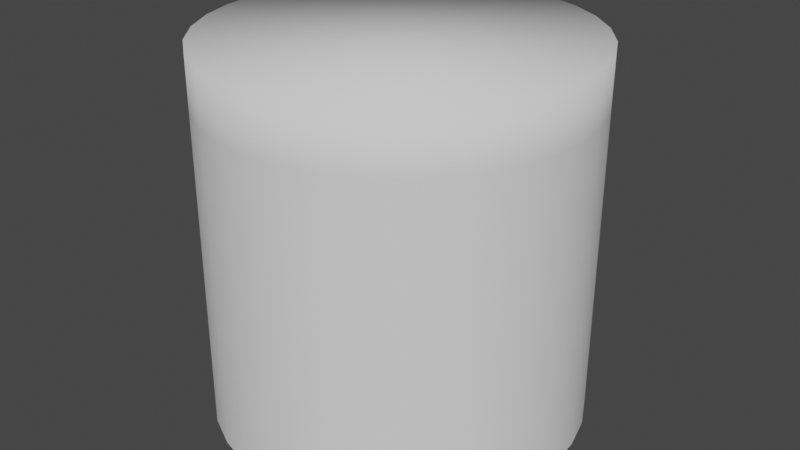 # Source: waterEdge.blend  (saved by Blender 4.0.36; exported with 4.5.12 LTS)
import bpy
from mathutils import Matrix  # noqa: F401  (used for matrix-valued properties, if any)

bpy.ops.wm.read_factory_settings(use_empty=True)
scene = bpy.context.scene
scene.name = 'Scene'

# ---- collections
col_collection = bpy.data.collections.new('Collection'); scene.collection.children.link(col_collection)

# ---- world
world_world = bpy.data.worlds.new('World'); scene.world = world_world
world_world.use_nodes = True; world_world.node_tree.nodes.clear()
_N = world_world.node_tree.nodes; _L = world_world.node_tree.links
n0 = _N.new('ShaderNodeOutputWorld'); n0.name = 'World Output'; n0.location = (300, 300)
n1 = _N.new('ShaderNodeBackground'); n1.name = 'Background'; n1.location = (10, 300)
n1.inputs[0].default_value = (0.05088, 0.05088, 0.05088, 1.0)
_L.new(n1.outputs[0], n0.inputs[0])
n0.is_active_output = True
world_world.color = (0.05088, 0.05088, 0.05088)
world_world.use_sun_shadow = False
world_world.sun_shadow_jitter_overblur = 0.0

# ---- meshes
me_surfcylinder_001 = bpy.data.meshes.new('SurfCylinder.001')
me_surfcylinder_001.from_pydata([(0.0, -1.0, 0.0), (0.0, -1.0, 0.2857), (0.0, -1.0, 0.5714), (0.0, -1.0, 0.8571), (0.0, -1.0, 1.143), (0.0, -1.0, 1.429), (0.0, -1.0, 1.714), (0.0, -1.0, 2.0), (-0.182, -0.9833, 0.0), (-0.182, -0.9833, 0.2857), (-0.182, -0.9833, 0.5714), (-0.182, -0.9833, 0.8571), (-0.182, -0.9833, 1.143), (-0.182, -0.9833, 1.429), (-0.182, -0.9833, 1.714), (-0.182, -0.9833, 2.0), (-0.3681, -0.9298, 0.0), (-0.3681, -0.9298, 0.2857), (-0.3681, -0.9298, 0.5714), (-0.3681, -0.9298, 0.8571), (-0.3681, -0.9298, 1.143), (-0.3681, -0.9298, 1.429), (-0.3681, -0.9298, 1.714), (-0.3681, -0.9298, 2.0), (-0.5472, -0.837, 0.0), (-0.5472, -0.837, 0.2857), (-0.5472, -0.837, 0.5714), (-0.5472, -0.837, 0.8571), (-0.5472, -0.837, 1.143), (-0.5472, -0.837, 1.429), (-0.5472, -0.837, 1.714), (-0.5472, -0.837, 2.0), (-0.7071, -0.7071, 1.192e-07), (-0.7071, -0.7071, 0.2857), (-0.7071, -0.7071, 0.5714), (-0.7071, -0.7071, 0.8571), (-0.7071, -0.7071, 1.143), (-0.7071, -0.7071, 1.429), (-0.7071, -0.7071, 1.714), (-0.7071, -0.7071, 2.0), (-0.837, -0.5472, 0.0), (-0.837, -0.5472, 0.2857), (-0.837, -0.5472, 0.5714), (-0.837, -0.5472, 0.8571), (-0.837, -0.5472, 1.143), (-0.837, -0.5472, 1.429), (-0.837, -0.5472, 1.714), (-0.837, -0.5472, 2.0), (-0.9298, -0.3681, 0.0), (-0.9298, -0.3681, 0.2857), (-0.9298, -0.3681, 0.5714), (-0.9298, -0.3681, 0.8571), (-0.9298, -0.3681, 1.143), (-0.9298, -0.3681, 1.429), (-0.9298, -0.3681, 1.714), (-0.9298, -0.3681, 2.0), (-0.9833, -0.182, 0.0), (-0.9833, -0.182, 0.2857), (-0.9833, -0.182, 0.5714), (-0.9833, -0.182, 0.8571), (-0.9833, -0.182, 1.143), (-0.9833, -0.182, 1.429), (-0.9833, -0.182, 1.714), (-0.9833, -0.182, 2.0), (-1.0, 0.0, 0.0), (-1.0, 0.0, 0.2857), (-1.0, 0.0, 0.5714), (-1.0, 0.0, 0.8571), (-1.0, 0.0, 1.143), (-1.0, 0.0, 1.429), (-1.0, 0.0, 1.714), (-1.0, 0.0, 2.0), (-0.9833, 0.182, 0.0), (-0.9833, 0.182, 0.2857), (-0.9833, 0.182, 0.5714), (-0.9833, 0.182, 0.8571), (-0.9833, 0.182, 1.143), (-0.9833, 0.182, 1.429), (-0.9833, 0.182, 1.714), (-0.9833, 0.182, 2.0), (-0.9298, 0.3681, 0.0), (-0.9298, 0.3681, 0.2857), (-0.9298, 0.3681, 0.5714), (-0.9298, 0.3681, 0.8571), (-0.9298, 0.3681, 1.143), (-0.9298, 0.3681, 1.429), (-0.9298, 0.3681, 1.714), (-0.9298, 0.3681, 2.0), (-0.837, 0.5472, 0.0), (-0.837, 0.5472, 0.2857), (-0.837, 0.5472, 0.5714), (-0.837, 0.5472, 0.8571), (-0.837, 0.5472, 1.143), (-0.837, 0.5472, 1.429), (-0.837, 0.5472, 1.714), (-0.837, 0.5472, 2.0), (-0.7071, 0.7071, 1.192e-07), (-0.7071, 0.7071, 0.2857), (-0.7071, 0.7071, 0.5714), (-0.7071, 0.7071, 0.8571), (-0.7071, 0.7071, 1.143), (-0.7071, 0.7071, 1.429), (-0.7071, 0.7071, 1.714), (-0.7071, 0.7071, 2.0), (-0.5472, 0.837, 0.0), (-0.5472, 0.837, 0.2857), (-0.5472, 0.837, 0.5714), (-0.5472, 0.837, 0.8571), (-0.5472, 0.837, 1.143), (-0.5472, 0.837, 1.429), (-0.5472, 0.837, 1.714), (-0.5472, 0.837, 2.0), (-0.3681, 0.9298, 0.0), (-0.3681, 0.9298, 0.2857), (-0.3681, 0.9298, 0.5714), (-0.3681, 0.9298, 0.8571), (-0.3681, 0.9298, 1.143), (-0.3681, 0.9298, 1.429), (-0.3681, 0.9298, 1.714), (-0.3681, 0.9298, 2.0), (-0.182, 0.9833, 0.0), (-0.182, 0.9833, 0.2857), (-0.182, 0.9833, 0.5714), (-0.182, 0.9833, 0.8571), (-0.182, 0.9833, 1.143), (-0.182, 0.9833, 1.429), (-0.182, 0.9833, 1.714), (-0.182, 0.9833, 2.0), (0.0, 1.0, 0.0), (0.0, 1.0, 0.2857), (0.0, 1.0, 0.5714), (0.0, 1.0, 0.8571), (0.0, 1.0, 1.143), (0.0, 1.0, 1.429), (0.0, 1.0, 1.714), (0.0, 1.0, 2.0), (0.182, 0.9833, 0.0), (0.182, 0.9833, 0.2857), (0.182, 0.9833, 0.5714), (0.182, 0.9833, 0.8571), (0.182, 0.9833, 1.143), (0.182, 0.9833, 1.429), (0.182, 0.9833, 1.714), (0.182, 0.9833, 2.0), (0.3681, 0.9298, 0.0), (0.3681, 0.9298, 0.2857), (0.3681, 0.9298, 0.5714), (0.3681, 0.9298, 0.8571), (0.3681, 0.9298, 1.143), (0.3681, 0.9298, 1.429), (0.3681, 0.9298, 1.714), (0.3681, 0.9298, 2.0), (0.5472, 0.837, 0.0), (0.5472, 0.837, 0.2857), (0.5472, 0.837, 0.5714), (0.5472, 0.837, 0.8571), (0.5472, 0.837, 1.143), (0.5472, 0.837, 1.429), (0.5472, 0.837, 1.714), (0.5472, 0.837, 2.0), (0.7071, 0.7071, 1.192e-07), (0.7071, 0.7071, 0.2857), (0.7071, 0.7071, 0.5714), (0.7071, 0.7071, 0.8571), (0.7071, 0.7071, 1.143), (0.7071, 0.7071, 1.429), (0.7071, 0.7071, 1.714), (0.7071, 0.7071, 2.0), (0.837, 0.5472, 0.0), (0.837, 0.5472, 0.2857), (0.837, 0.5472, 0.5714), (0.837, 0.5472, 0.8571), (0.837, 0.5472, 1.143), (0.837, 0.5472, 1.429), (0.837, 0.5472, 1.714), (0.837, 0.5472, 2.0), (0.9298, 0.3681, 0.0), (0.9298, 0.3681, 0.2857), (0.9298, 0.3681, 0.5714), (0.9298, 0.3681, 0.8571), (0.9298, 0.3681, 1.143), (0.9298, 0.3681, 1.429), (0.9298, 0.3681, 1.714), (0.9298, 0.3681, 2.0), (0.9833, 0.182, 0.0), (0.9833, 0.182, 0.2857), (0.9833, 0.182, 0.5714), (0.9833, 0.182, 0.8571), (0.9833, 0.182, 1.143), (0.9833, 0.182, 1.429), (0.9833, 0.182, 1.714), (0.9833, 0.182, 2.0), (1.0, 0.0, 0.0), (1.0, 0.0, 0.2857), (1.0, 0.0, 0.5714), (1.0, 0.0, 0.8571), (1.0, 0.0, 1.143), (1.0, 0.0, 1.429), (1.0, 0.0, 1.714), (1.0, 0.0, 2.0), (0.9833, -0.182, 0.0), (0.9833, -0.182, 0.2857), (0.9833, -0.182, 0.5714), (0.9833, -0.182, 0.8571), (0.9833, -0.182, 1.143), (0.9833, -0.182, 1.429), (0.9833, -0.182, 1.714), (0.9833, -0.182, 2.0), (0.9298, -0.3681, 0.0), (0.9298, -0.3681, 0.2857), (0.9298, -0.3681, 0.5714), (0.9298, -0.3681, 0.8571), (0.9298, -0.3681, 1.143), (0.9298, -0.3681, 1.429), (0.9298, -0.3681, 1.714), (0.9298, -0.3681, 2.0), (0.837, -0.5472, 0.0), (0.837, -0.5472, 0.2857), (0.837, -0.5472, 0.5714), (0.837, -0.5472, 0.8571), (0.837, -0.5472, 1.143), (0.837, -0.5472, 1.429), (0.837, -0.5472, 1.714), (0.837, -0.5472, 2.0), (0.7071, -0.7071, 1.192e-07), (0.7071, -0.7071, 0.2857), (0.7071, -0.7071, 0.5714), (0.7071, -0.7071, 0.8571), (0.7071, -0.7071, 1.143), (0.7071, -0.7071, 1.429), (0.7071, -0.7071, 1.714), (0.7071, -0.7071, 2.0), (0.5472, -0.837, 0.0), (0.5472, -0.837, 0.2857), (0.5472, -0.837, 0.5714), (0.5472, -0.837, 0.8571), (0.5472, -0.837, 1.143), (0.5472, -0.837, 1.429), (0.5472, -0.837, 1.714), (0.5472, -0.837, 2.0), (0.3681, -0.9298, 0.0), (0.3681, -0.9298, 0.2857), (0.3681, -0.9298, 0.5714), (0.3681, -0.9298, 0.8571), (0.3681, -0.9298, 1.143), (0.3681, -0.9298, 1.429), (0.3681, -0.9298, 1.714), (0.3681, -0.9298, 2.0), (0.182, -0.9833, 0.0), (0.182, -0.9833, 0.2857), (0.182, -0.9833, 0.5714), (0.182, -0.9833, 0.8571), (0.182, -0.9833, 1.143), (0.182, -0.9833, 1.429), (0.182, -0.9833, 1.714), (0.182, -0.9833, 2.0)], [], [(1, 0, 8, 9), (2, 1, 9, 10), (3, 2, 10, 11), (4, 3, 11, 12), (5, 4, 12, 13), (6, 5, 13, 14), (7, 6, 14, 15), (9, 8, 16, 17), (10, 9, 17, 18), (11, 10, 18, 19), (12, 11, 19, 20), (13, 12, 20, 21), (14, 13, 21, 22), (15, 14, 22, 23), (17, 16, 24, 25), (18, 17, 25, 26), (19, 18, 26, 27), (20, 19, 27, 28), (21, 20, 28, 29), (22, 21, 29, 30), (23, 22, 30, 31), (25, 24, 32, 33), (26, 25, 33, 34), (27, 26, 34, 35), (28, 27, 35, 36), (29, 28, 36, 37), (30, 29, 37, 38), (31, 30, 38, 39), (33, 32, 40, 41), (34, 33, 41, 42), (35, 34, 42, 43), (36, 35, 43, 44), (37, 36, 44, 45), (38, 37, 45, 46), (39, 38, 46, 47), (41, 40, 48, 49), (42, 41, 49, 50), (43, 42, 50, 51), (44, 43, 51, 52), (45, 44, 52, 53), (46, 45, 53, 54), (47, 46, 54, 55), (49, 48, 56, 57), (50, 49, 57, 58), (51, 50, 58, 59), (52, 51, 59, 60), (53, 52, 60, 61), (54, 53, 61, 62), (55, 54, 62, 63), (57, 56, 64, 65), (58, 57, 65, 66), (59, 58, 66, 67), (60, 59, 67, 68), (61, 60, 68, 69), (62, 61, 69, 70), (63, 62, 70, 71), (65, 64, 72, 73), (66, 65, 73, 74), (67, 66, 74, 75), (68, 67, 75, 76), (69, 68, 76, 77), (70, 69, 77, 78), (71, 70, 78, 79), (73, 72, 80, 81), (74, 73, 81, 82), (75, 74, 82, 83), (76, 75, 83, 84), (77, 76, 84, 85), (78, 77, 85, 86), (79, 78, 86, 87), (81, 80, 88, 89), (82, 81, 89, 90), (83, 82, 90, 91), (84, 83, 91, 92), (85, 84, 92, 93), (86, 85, 93, 94), (87, 86, 94, 95), (89, 88, 96, 97), (90, 89, 97, 98), (91, 90, 98, 99), (92, 91, 99, 100), (93, 92, 100, 101), (94, 93, 101, 102), (95, 94, 102, 103), (97, 96, 104, 105), (98, 97, 105, 106), (99, 98, 106, 107), (100, 99, 107, 108), (101, 100, 108, 109), (102, 101, 109, 110), (103, 102, 110, 111), (105, 104, 112, 113), (106, 105, 113, 114), (107, 106, 114, 115), (108, 107, 115, 116), (109, 108, 116, 117), (110, 109, 117, 118), (111, 110, 118, 119), (113, 112, 120, 121), (114, 113, 121, 122), (115, 114, 122, 123), (116, 115, 123, 124), (117, 116, 124, 125), (118, 117, 125, 126), (119, 118, 126, 127), (121, 120, 128, 129), (122, 121, 129, 130), (123, 122, 130, 131), (124, 123, 131, 132), (125, 124, 132, 133), (126, 125, 133, 134), (127, 126, 134, 135), (129, 128, 136, 137), (130, 129, 137, 138), (131, 130, 138, 139), (132, 131, 139, 140), (133, 132, 140, 141), (134, 133, 141, 142), (135, 134, 142, 143), (137, 136, 144, 145), (138, 137, 145, 146), (139, 138, 146, 147), (140, 139, 147, 148), (141, 140, 148, 149), (142, 141, 149, 150), (143, 142, 150, 151), (145, 144, 152, 153), (146, 145, 153, 154), (147, 146, 154, 155), (148, 147, 155, 156), (149, 148, 156, 157), (150, 149, 157, 158), (151, 150, 158, 159), (153, 152, 160, 161), (154, 153, 161, 162), (155, 154, 162, 163), (156, 155, 163, 164), (157, 156, 164, 165), (158, 157, 165, 166), (159, 158, 166, 167), (161, 160, 168, 169), (162, 161, 169, 170), (163, 162, 170, 171), (164, 163, 171, 172), (165, 164, 172, 173), (166, 165, 173, 174), (167, 166, 174, 175), (169, 168, 176, 177), (170, 169, 177, 178), (171, 170, 178, 179), (172, 171, 179, 180), (173, 172, 180, 181), (174, 173, 181, 182), (175, 174, 182, 183), (177, 176, 184, 185), (178, 177, 185, 186), (179, 178, 186, 187), (180, 179, 187, 188), (181, 180, 188, 189), (182, 181, 189, 190), (183, 182, 190, 191), (185, 184, 192, 193), (186, 185, 193, 194), (187, 186, 194, 195), (188, 187, 195, 196), (189, 188, 196, 197), (190, 189, 197, 198), (191, 190, 198, 199), (193, 192, 200, 201), (194, 193, 201, 202), (195, 194, 202, 203), (196, 195, 203, 204), (197, 196, 204, 205), (198, 197, 205, 206), (199, 198, 206, 207), (201, 200, 208, 209), (202, 201, 209, 210), (203, 202, 210, 211), (204, 203, 211, 212), (205, 204, 212, 213), (206, 205, 213, 214), (207, 206, 214, 215), (209, 208, 216, 217), (210, 209, 217, 218), (211, 210, 218, 219), (212, 211, 219, 220), (213, 212, 220, 221), (214, 213, 221, 222), (215, 214, 222, 223), (217, 216, 224, 225), (218, 217, 225, 226), (219, 218, 226, 227), (220, 219, 227, 228), (221, 220, 228, 229), (222, 221, 229, 230), (223, 222, 230, 231), (225, 224, 232, 233), (226, 225, 233, 234), (227, 226, 234, 235), (228, 227, 235, 236), (229, 228, 236, 237), (230, 229, 237, 238), (231, 230, 238, 239), (233, 232, 240, 241), (234, 233, 241, 242), (235, 234, 242, 243), (236, 235, 243, 244), (237, 236, 244, 245), (238, 237, 245, 246), (239, 238, 246, 247), (241, 240, 248, 249), (242, 241, 249, 250), (243, 242, 250, 251), (244, 243, 251, 252), (245, 244, 252, 253), (246, 245, 253, 254), (247, 246, 254, 255), (249, 248, 0, 1), (250, 249, 1, 2), (251, 250, 2, 3), (252, 251, 3, 4), (253, 252, 4, 5), (254, 253, 5, 6), (255, 254, 6, 7), (7, 15, 127, 135), (255, 7, 135, 143), (143, 151, 247, 255), (151, 159, 239, 247), (159, 167, 231, 239), (167, 175, 223, 231), (175, 183, 215, 223), (183, 191, 199, 207, 215), (15, 23, 119, 127), (23, 31, 111, 119), (31, 39, 103, 111), (39, 47, 95, 103), (47, 55, 87, 95), (55, 63, 71, 79, 87)])
me_surfcylinder_001.polygons.foreach_set('use_smooth', [True] * 238)
_uv = me_surfcylinder_001.uv_layers.new(name='UVMap')
_uv.uv.foreach_set('vector', [0.0, 0.1429, 0.0, 0.0, 0.03125, 0.0, 0.03125, 0.1429, 0.0, 0.2857, 0.0, 0.1429, 0.03125, 0.1429, 0.03125, 0.2857, 0.0, 0.4286, 0.0, 0.2857, 0.03125, 0.2857, 0.03125, 0.4286, 0.0, 0.5714, 0.0, 0.4286, 0.03125, 0.4286, 0.03125, 0.5714, 0.0, 0.7143, 0.0, 0.5714, 0.03125, 0.5714, 0.03125, 0.7143, 0.0, 0.8571, 0.0, 0.7143, 0.03125, 0.7143, 0.03125, 0.8571, 0.0, 1.0, 0.0, 0.8571, 0.03125, 0.8571, 0.03125, 1.0, 0.03125, 0.1429, 0.03125, 0.0, 0.0625, 0.0, 0.0625, 0.1429, 0.03125, 0.2857, 0.03125, 0.1429, 0.0625, 0.1429, 0.0625, 0.2857, 0.03125, 0.4286, 0.03125, 0.2857, 0.0625, 0.2857, 0.0625, 0.4286, 0.03125, 0.5714, 0.03125, 0.4286, 0.0625, 0.4286, 0.0625, 0.5714, 0.03125, 0.7143, 0.03125, 0.5714, 0.0625, 0.5714, 0.0625, 0.7143, 0.03125, 0.8571, 0.03125, 0.7143, 0.0625, 0.7143, 0.0625, 0.8571, 0.03125, 1.0, 0.03125, 0.8571, 0.0625, 0.8571, 0.0625, 1.0, 0.0625, 0.1429, 0.0625, 0.0, 0.09375, 0.0, 0.09375, 0.1429, 0.0625, 0.2857, 0.0625, 0.1429, 0.09375, 0.1429, 0.09375, 0.2857, 0.0625, 0.4286, 0.0625, 0.2857, 0.09375, 0.2857, 0.09375, 0.4286, 0.0625, 0.5714, 0.0625, 0.4286, 0.09375, 0.4286, 0.09375, 0.5714, 0.0625, 0.7143, 0.0625, 0.5714, 0.09375, 0.5714, 0.09375, 0.7143, 0.0625, 0.8571, 0.0625, 0.7143, 0.09375, 0.7143, 0.09375, 0.8571, 0.0625, 1.0, 0.0625, 0.8571, 0.09375, 0.8571, 0.09375, 1.0, 0.09375, 0.1429, 0.09375, 0.0, 0.125, 0.0, 0.125, 0.1429, 0.09375, 0.2857, 0.09375, 0.1429, 0.125, 0.1429, 0.125, 0.2857, 0.09375, 0.4286, 0.09375, 0.2857, 0.125, 0.2857, 0.125, 0.4286, 0.09375, 0.5714, 0.09375, 0.4286, 0.125, 0.4286, 0.125, 0.5714, 0.09375, 0.7143, 0.09375, 0.5714, 0.125, 0.5714, 0.125, 0.7143, 0.09375, 0.8571, 0.09375, 0.7143, 0.125, 0.7143, 0.125, 0.8571, 0.09375, 1.0, 0.09375, 0.8571, 0.125, 0.8571, 0.125, 1.0, 0.125, 0.1429, 0.125, 0.0, 0.1562, 0.0, 0.1562, 0.1429, 0.125, 0.2857, 0.125, 0.1429, 0.1562, 0.1429, 0.1562, 0.2857, 0.125, 0.4286, 0.125, 0.2857, 0.1562, 0.2857, 0.1562, 0.4286, 0.125, 0.5714, 0.125, 0.4286, 0.1562, 0.4286, 0.1562, 0.5714, 0.125, 0.7143, 0.125, 0.5714, 0.1562, 0.5714, 0.1562, 0.7143, 0.125, 0.8571, 0.125, 0.7143, 0.1562, 0.7143, 0.1562, 0.8571, 0.125, 1.0, 0.125, 0.8571, 0.1562, 0.8571, 0.1562, 1.0, 0.1562, 0.1429, 0.1562, 0.0, 0.1875, 0.0, 0.1875, 0.1429, 0.1562, 0.2857, 0.1562, 0.1429, 0.1875, 0.1429, 0.1875, 0.2857, 0.1562, 0.4286, 0.1562, 0.2857, 0.1875, 0.2857, 0.1875, 0.4286, 0.1562, 0.5714, 0.1562, 0.4286, 0.1875, 0.4286, 0.1875, 0.5714, 0.1562, 0.7143, 0.1562, 0.5714, 0.1875, 0.5714, 0.1875, 0.7143, 0.1562, 0.8571, 0.1562, 0.7143, 0.1875, 0.7143, 0.1875, 0.8571, 0.1562, 1.0, 0.1562, 0.8571, 0.1875, 0.8571, 0.1875, 1.0, 0.1875, 0.1429, 0.1875, 0.0, 0.2188, 0.0, 0.2188, 0.1429, 0.1875, 0.2857, 0.1875, 0.1429, 0.2188, 0.1429, 0.2188, 0.2857, 0.1875, 0.4286, 0.1875, 0.2857, 0.2188, 0.2857, 0.2188, 0.4286, 0.1875, 0.5714, 0.1875, 0.4286, 0.2188, 0.4286, 0.2188, 0.5714, 0.1875, 0.7143, 0.1875, 0.5714, 0.2188, 0.5714, 0.2188, 0.7143, 0.1875, 0.8571, 0.1875, 0.7143, 0.2188, 0.7143, 0.2188, 0.8571, 0.1875, 1.0, 0.1875, 0.8571, 0.2188, 0.8571, 0.2188, 1.0, 0.2188, 0.1429, 0.2188, 0.0, 0.25, 0.0, 0.25, 0.1429, 0.2188, 0.2857, 0.2188, 0.1429, 0.25, 0.1429, 0.25, 0.2857, 0.2188, 0.4286, 0.2188, 0.2857, 0.25, 0.2857, 0.25, 0.4286, 0.2188, 0.5714, 0.2188, 0.4286, 0.25, 0.4286, 0.25, 0.5714, 0.2188, 0.7143, 0.2188, 0.5714, 0.25, 0.5714, 0.25, 0.7143, 0.2188, 0.8571, 0.2188, 0.7143, 0.25, 0.7143, 0.25, 0.8571, 0.2188, 1.0, 0.2188, 0.8571, 0.25, 0.8571, 0.25, 1.0, 0.25, 0.1429, 0.25, 0.0, 0.2812, 0.0, 0.2812, 0.1429, 0.25, 0.2857, 0.25, 0.1429, 0.2812, 0.1429, 0.2812, 0.2857, 0.25, 0.4286, 0.25, 0.2857, 0.2812, 0.2857, 0.2812, 0.4286, 0.25, 0.5714, 0.25, 0.4286, 0.2812, 0.4286, 0.2812, 0.5714, 0.25, 0.7143, 0.25, 0.5714, 0.2812, 0.5714, 0.2812, 0.7143, 0.25, 0.8571, 0.25, 0.7143, 0.2812, 0.7143, 0.2812, 0.8571, 0.25, 1.0, 0.25, 0.8571, 0.2812, 0.8571, 0.2812, 1.0, 0.2812, 0.1429, 0.2812, 0.0, 0.3125, 0.0, 0.3125, 0.1429, 0.2812, 0.2857, 0.2812, 0.1429, 0.3125, 0.1429, 0.3125, 0.2857, 0.2812, 0.4286, 0.2812, 0.2857, 0.3125, 0.2857, 0.3125, 0.4286, 0.2812, 0.5714, 0.2812, 0.4286, 0.3125, 0.4286, 0.3125, 0.5714, 0.2812, 0.7143, 0.2812, 0.5714, 0.3125, 0.5714, 0.3125, 0.7143, 0.2812, 0.8571, 0.2812, 0.7143, 0.3125, 0.7143, 0.3125, 0.8571, 0.2812, 1.0, 0.2812, 0.8571, 0.3125, 0.8571, 0.3125, 1.0, 0.3125, 0.1429, 0.3125, 0.0, 0.3438, 0.0, 0.3438, 0.1429, 0.3125, 0.2857, 0.3125, 0.1429, 0.3438, 0.1429, 0.3438, 0.2857, 0.3125, 0.4286, 0.3125, 0.2857, 0.3438, 0.2857, 0.3438, 0.4286, 0.3125, 0.5714, 0.3125, 0.4286, 0.3438, 0.4286, 0.3438, 0.5714, 0.3125, 0.7143, 0.3125, 0.5714, 0.3438, 0.5714, 0.3438, 0.7143, 0.3125, 0.8571, 0.3125, 0.7143, 0.3438, 0.7143, 0.3438, 0.8571, 0.3125, 1.0, 0.3125, 0.8571, 0.3438, 0.8571, 0.3438, 1.0, 0.3438, 0.1429, 0.3438, 0.0, 0.375, 0.0, 0.375, 0.1429, 0.3438, 0.2857, 0.3438, 0.1429, 0.375, 0.1429, 0.375, 0.2857, 0.3438, 0.4286, 0.3438, 0.2857, 0.375, 0.2857, 0.375, 0.4286, 0.3438, 0.5714, 0.3438, 0.4286, 0.375, 0.4286, 0.375, 0.5714, 0.3438, 0.7143, 0.3438, 0.5714, 0.375, 0.5714, 0.375, 0.7143, 0.3438, 0.8571, 0.3438, 0.7143, 0.375, 0.7143, 0.375, 0.8571, 0.3438, 1.0, 0.3438, 0.8571, 0.375, 0.8571, 0.375, 1.0, 0.375, 0.1429, 0.375, 0.0, 0.4062, 0.0, 0.4062, 0.1429, 0.375, 0.2857, 0.375, 0.1429, 0.4062, 0.1429, 0.4062, 0.2857, 0.375, 0.4286, 0.375, 0.2857, 0.4062, 0.2857, 0.4062, 0.4286, 0.375, 0.5714, 0.375, 0.4286, 0.4062, 0.4286, 0.4062, 0.5714, 0.375, 0.7143, 0.375, 0.5714, 0.4062, 0.5714, 0.4062, 0.7143, 0.375, 0.8571, 0.375, 0.7143, 0.4062, 0.7143, 0.4062, 0.8571, 0.375, 1.0, 0.375, 0.8571, 0.4062, 0.8571, 0.4062, 1.0, 0.4062, 0.1429, 0.4062, 0.0, 0.4375, 0.0, 0.4375, 0.1429, 0.4062, 0.2857, 0.4062, 0.1429, 0.4375, 0.1429, 0.4375, 0.2857, 0.4062, 0.4286, 0.4062, 0.2857, 0.4375, 0.2857, 0.4375, 0.4286, 0.4062, 0.5714, 0.4062, 0.4286, 0.4375, 0.4286, 0.4375, 0.5714, 0.4062, 0.7143, 0.4062, 0.5714, 0.4375, 0.5714, 0.4375, 0.7143, 0.4062, 0.8571, 0.4062, 0.7143, 0.4375, 0.7143, 0.4375, 0.8571, 0.4062, 1.0, 0.4062, 0.8571, 0.4375, 0.8571, 0.4375, 1.0, 0.4375, 0.1429, 0.4375, 0.0, 0.4688, 0.0, 0.4688, 0.1429, 0.4375, 0.2857, 0.4375, 0.1429, 0.4688, 0.1429, 0.4688, 0.2857, 0.4375, 0.4286, 0.4375, 0.2857, 0.4688, 0.2857, 0.4688, 0.4286, 0.4375, 0.5714, 0.4375, 0.4286, 0.4688, 0.4286, 0.4688, 0.5714, 0.4375, 0.7143, 0.4375, 0.5714, 0.4688, 0.5714, 0.4688, 0.7143, 0.4375, 0.8571, 0.4375, 0.7143, 0.4688, 0.7143, 0.4688, 0.8571, 0.4375, 1.0, 0.4375, 0.8571, 0.4688, 0.8571, 0.4688, 1.0, 0.4688, 0.1429, 0.4688, 0.0, 0.5, 0.0, 0.5, 0.1429, 0.4688, 0.2857, 0.4688, 0.1429, 0.5, 0.1429, 0.5, 0.2857, 0.4688, 0.4286, 0.4688, 0.2857, 0.5, 0.2857, 0.5, 0.4286, 0.4688, 0.5714, 0.4688, 0.4286, 0.5, 0.4286, 0.5, 0.5714, 0.4688, 0.7143, 0.4688, 0.5714, 0.5, 0.5714, 0.5, 0.7143, 0.4688, 0.8571, 0.4688, 0.7143, 0.5, 0.7143, 0.5, 0.8571, 0.4688, 1.0, 0.4688, 0.8571, 0.5, 0.8571, 0.5, 1.0, 0.5, 0.1429, 0.5, 0.0, 0.5312, 0.0, 0.5312, 0.1429, 0.5, 0.2857, 0.5, 0.1429, 0.5312, 0.1429, 0.5312, 0.2857, 0.5, 0.4286, 0.5, 0.2857, 0.5312, 0.2857, 0.5312, 0.4286, 0.5, 0.5714, 0.5, 0.4286, 0.5312, 0.4286, 0.5312, 0.5714, 0.5, 0.7143, 0.5, 0.5714, 0.5312, 0.5714, 0.5312, 0.7143, 0.5, 0.8571, 0.5, 0.7143, 0.5312, 0.7143, 0.5312, 0.8571, 0.5, 1.0, 0.5, 0.8571, 0.5312, 0.8571, 0.5312, 1.0, 0.5312, 0.1429, 0.5312, 0.0, 0.5625, 0.0, 0.5625, 0.1429, 0.5312, 0.2857, 0.5312, 0.1429, 0.5625, 0.1429, 0.5625, 0.2857, 0.5312, 0.4286, 0.5312, 0.2857, 0.5625, 0.2857, 0.5625, 0.4286, 0.5312, 0.5714, 0.5312, 0.4286, 0.5625, 0.4286, 0.5625, 0.5714, 0.5312, 0.7143, 0.5312, 0.5714, 0.5625, 0.5714, 0.5625, 0.7143, 0.5312, 0.8571, 0.5312, 0.7143, 0.5625, 0.7143, 0.5625, 0.8571, 0.5312, 1.0, 0.5312, 0.8571, 0.5625, 0.8571, 0.5625, 1.0, 0.5625, 0.1429, 0.5625, 0.0, 0.5938, 0.0, 0.5938, 0.1429, 0.5625, 0.2857, 0.5625, 0.1429, 0.5938, 0.1429, 0.5938, 0.2857, 0.5625, 0.4286, 0.5625, 0.2857, 0.5938, 0.2857, 0.5938, 0.4286, 0.5625, 0.5714, 0.5625, 0.4286, 0.5938, 0.4286, 0.5938, 0.5714, 0.5625, 0.7143, 0.5625, 0.5714, 0.5938, 0.5714, 0.5938, 0.7143, 0.5625, 0.8571, 0.5625, 0.7143, 0.5938, 0.7143, 0.5938, 0.8571, 0.5625, 1.0, 0.5625, 0.8571, 0.5938, 0.8571, 0.5938, 1.0, 0.5938, 0.1429, 0.5938, 0.0, 0.625, 0.0, 0.625, 0.1429, 0.5938, 0.2857, 0.5938, 0.1429, 0.625, 0.1429, 0.625, 0.2857, 0.5938, 0.4286, 0.5938, 0.2857, 0.625, 0.2857, 0.625, 0.4286, 0.5938, 0.5714, 0.5938, 0.4286, 0.625, 0.4286, 0.625, 0.5714, 0.5938, 0.7143, 0.5938, 0.5714, 0.625, 0.5714, 0.625, 0.7143, 0.5938, 0.8571, 0.5938, 0.7143, 0.625, 0.7143, 0.625, 0.8571, 0.5938, 1.0, 0.5938, 0.8571, 0.625, 0.8571, 0.625, 1.0, 0.625, 0.1429, 0.625, 0.0, 0.6562, 0.0, 0.6562, 0.1429, 0.625, 0.2857, 0.625, 0.1429, 0.6562, 0.1429, 0.6562, 0.2857, 0.625, 0.4286, 0.625, 0.2857, 0.6562, 0.2857, 0.6562, 0.4286, 0.625, 0.5714, 0.625, 0.4286, 0.6562, 0.4286, 0.6562, 0.5714, 0.625, 0.7143, 0.625, 0.5714, 0.6562, 0.5714, 0.6562, 0.7143, 0.625, 0.8571, 0.625, 0.7143, 0.6562, 0.7143, 0.6562, 0.8571, 0.625, 1.0, 0.625, 0.8571, 0.6562, 0.8571, 0.6562, 1.0, 0.6562, 0.1429, 0.6562, 0.0, 0.6875, 0.0, 0.6875, 0.1429, 0.6562, 0.2857, 0.6562, 0.1429, 0.6875, 0.1429, 0.6875, 0.2857, 0.6562, 0.4286, 0.6562, 0.2857, 0.6875, 0.2857, 0.6875, 0.4286, 0.6562, 0.5714, 0.6562, 0.4286, 0.6875, 0.4286, 0.6875, 0.5714, 0.6562, 0.7143, 0.6562, 0.5714, 0.6875, 0.5714, 0.6875, 0.7143, 0.6562, 0.8571, 0.6562, 0.7143, 0.6875, 0.7143, 0.6875, 0.8571, 0.6562, 1.0, 0.6562, 0.8571, 0.6875, 0.8571, 0.6875, 1.0, 0.6875, 0.1429, 0.6875, 0.0, 0.7188, 0.0, 0.7188, 0.1429, 0.6875, 0.2857, 0.6875, 0.1429, 0.7188, 0.1429, 0.7188, 0.2857, 0.6875, 0.4286, 0.6875, 0.2857, 0.7188, 0.2857, 0.7188, 0.4286, 0.6875, 0.5714, 0.6875, 0.4286, 0.7188, 0.4286, 0.7188, 0.5714, 0.6875, 0.7143, 0.6875, 0.5714, 0.7188, 0.5714, 0.7188, 0.7143, 0.6875, 0.8571, 0.6875, 0.7143, 0.7188, 0.7143, 0.7188, 0.8571, 0.6875, 1.0, 0.6875, 0.8571, 0.7188, 0.8571, 0.7188, 1.0, 0.7188, 0.1429, 0.7188, 0.0, 0.75, 0.0, 0.75, 0.1429, 0.7188, 0.2857, 0.7188, 0.1429, 0.75, 0.1429, 0.75, 0.2857, 0.7188, 0.4286, 0.7188, 0.2857, 0.75, 0.2857, 0.75, 0.4286, 0.7188, 0.5714, 0.7188, 0.4286, 0.75, 0.4286, 0.75, 0.5714, 0.7188, 0.7143, 0.7188, 0.5714, 0.75, 0.5714, 0.75, 0.7143, 0.7188, 0.8571, 0.7188, 0.7143, 0.75, 0.7143, 0.75, 0.8571, 0.7188, 1.0, 0.7188, 0.8571, 0.75, 0.8571, 0.75, 1.0, 0.75, 0.1429, 0.75, 0.0, 0.7812, 0.0, 0.7812, 0.1429, 0.75, 0.2857, 0.75, 0.1429, 0.7812, 0.1429, 0.7812, 0.2857, 0.75, 0.4286, 0.75, 0.2857, 0.7812, 0.2857, 0.7812, 0.4286, 0.75, 0.5714, 0.75, 0.4286, 0.7812, 0.4286, 0.7812, 0.5714, 0.75, 0.7143, 0.75, 0.5714, 0.7812, 0.5714, 0.7812, 0.7143, 0.75, 0.8571, 0.75, 0.7143, 0.7812, 0.7143, 0.7812, 0.8571, 0.75, 1.0, 0.75, 0.8571, 0.7812, 0.8571, 0.7812, 1.0, 0.7812, 0.1429, 0.7812, 0.0, 0.8125, 0.0, 0.8125, 0.1429, 0.7812, 0.2857, 0.7812, 0.1429, 0.8125, 0.1429, 0.8125, 0.2857, 0.7812, 0.4286, 0.7812, 0.2857, 0.8125, 0.2857, 0.8125, 0.4286, 0.7812, 0.5714, 0.7812, 0.4286, 0.8125, 0.4286, 0.8125, 0.5714, 0.7812, 0.7143, 0.7812, 0.5714, 0.8125, 0.5714, 0.8125, 0.7143, 0.7812, 0.8571, 0.7812, 0.7143, 0.8125, 0.7143, 0.8125, 0.8571, 0.7812, 1.0, 0.7812, 0.8571, 0.8125, 0.8571, 0.8125, 1.0, 0.8125, 0.1429, 0.8125, 0.0, 0.8438, 0.0, 0.8438, 0.1429, 0.8125, 0.2857, 0.8125, 0.1429, 0.8438, 0.1429, 0.8438, 0.2857, 0.8125, 0.4286, 0.8125, 0.2857, 0.8438, 0.2857, 0.8438, 0.4286, 0.8125, 0.5714, 0.8125, 0.4286, 0.8438, 0.4286, 0.8438, 0.5714, 0.8125, 0.7143, 0.8125, 0.5714, 0.8438, 0.5714, 0.8438, 0.7143, 0.8125, 0.8571, 0.8125, 0.7143, 0.8438, 0.7143, 0.8438, 0.8571, 0.8125, 1.0, 0.8125, 0.8571, 0.8438, 0.8571, 0.8438, 1.0, 0.8438, 0.1429, 0.8438, 0.0, 0.875, 0.0, 0.875, 0.1429, 0.8438, 0.2857, 0.8438, 0.1429, 0.875, 0.1429, 0.875, 0.2857, 0.8438, 0.4286, 0.8438, 0.2857, 0.875, 0.2857, 0.875, 0.4286, 0.8438, 0.5714, 0.8438, 0.4286, 0.875, 0.4286, 0.875, 0.5714, 0.8438, 0.7143, 0.8438, 0.5714, 0.875, 0.5714, 0.875, 0.7143, 0.8438, 0.8571, 0.8438, 0.7143, 0.875, 0.7143, 0.875, 0.8571, 0.8438, 1.0, 0.8438, 0.8571, 0.875, 0.8571, 0.875, 1.0, 0.875, 0.1429, 0.875, 0.0, 0.9062, 0.0, 0.9062, 0.1429, 0.875, 0.2857, 0.875, 0.1429, 0.9062, 0.1429, 0.9062, 0.2857, 0.875, 0.4286, 0.875, 0.2857, 0.9062, 0.2857, 0.9062, 0.4286, 0.875, 0.5714, 0.875, 0.4286, 0.9062, 0.4286, 0.9062, 0.5714, 0.875, 0.7143, 0.875, 0.5714, 0.9062, 0.5714, 0.9062, 0.7143, 0.875, 0.8571, 0.875, 0.7143, 0.9062, 0.7143, 0.9062, 0.8571, 0.875, 1.0, 0.875, 0.8571, 0.9062, 0.8571, 0.9062, 1.0, 0.9062, 0.1429, 0.9062, 0.0, 0.9375, 0.0, 0.9375, 0.1429, 0.9062, 0.2857, 0.9062, 0.1429, 0.9375, 0.1429, 0.9375, 0.2857, 0.9062, 0.4286, 0.9062, 0.2857, 0.9375, 0.2857, 0.9375, 0.4286, 0.9062, 0.5714, 0.9062, 0.4286, 0.9375, 0.4286, 0.9375, 0.5714, 0.9062, 0.7143, 0.9062, 0.5714, 0.9375, 0.5714, 0.9375, 0.7143, 0.9062, 0.8571, 0.9062, 0.7143, 0.9375, 0.7143, 0.9375, 0.8571, 0.9062, 1.0, 0.9062, 0.8571, 0.9375, 0.8571, 0.9375, 1.0, 0.9375, 0.1429, 0.9375, 0.0, 0.9688, 0.0, 0.9688, 0.1429, 0.9375, 0.2857, 0.9375, 0.1429, 0.9688, 0.1429, 0.9688, 0.2857, 0.9375, 0.4286, 0.9375, 0.2857, 0.9688, 0.2857, 0.9688, 0.4286, 0.9375, 0.5714, 0.9375, 0.4286, 0.9688, 0.4286, 0.9688, 0.5714, 0.9375, 0.7143, 0.9375, 0.5714, 0.9688, 0.5714, 0.9688, 0.7143, 0.9375, 0.8571, 0.9375, 0.7143, 0.9688, 0.7143, 0.9688, 0.8571, 0.9375, 1.0, 0.9375, 0.8571, 0.9688, 0.8571, 0.9688, 1.0, 0.9688, 0.1429, 0.9688, 0.0, 1.0, 0.0, 1.0, 0.1429, 0.9688, 0.2857, 0.9688, 0.1429, 1.0, 0.1429, 1.0, 0.2857, 0.9688, 0.4286, 0.9688, 0.2857, 1.0, 0.2857, 1.0, 0.4286, 0.9688, 0.5714, 0.9688, 0.4286, 1.0, 0.4286, 1.0, 0.5714, 0.9688, 0.7143, 0.9688, 0.5714, 1.0, 0.5714, 1.0, 0.7143, 0.9688, 0.8571, 0.9688, 0.7143, 1.0, 0.7143, 1.0, 0.8571, 0.9688, 1.0, 0.9688, 0.8571, 1.0, 0.8571, 1.0, 1.0, 0.0, 1.0, 0.03125, 1.0, 0.4688, 1.0, 0.5, 1.0, 0.9688, 1.0, 0.0, 1.0, 0.5, 1.0, 0.5312, 1.0, 0.5312, 1.0, 0.5625, 1.0, 0.9375, 1.0, 0.9688, 1.0, 0.5625, 1.0, 0.5938, 1.0, 0.9062, 1.0, 0.9375, 1.0, 0.5938, 1.0, 0.625, 1.0, 0.875, 1.0, 0.9062, 1.0, 0.625, 1.0, 0.6562, 1.0, 0.8438, 1.0, 0.875, 1.0, 0.6562, 1.0, 0.6875, 1.0, 0.8125, 1.0, 0.8438, 1.0, 0.6875, 1.0, 0.7188, 1.0, 0.75, 1.0, 0.7812, 1.0, 0.8125, 1.0, 0.03125, 1.0, 0.0625, 1.0, 0.4375, 1.0, 0.4688, 1.0, 0.0625, 1.0, 0.09375, 1.0, 0.4062, 1.0, 0.4375, 1.0, 0.09375, 1.0, 0.125, 1.0, 0.375, 1.0, 0.4062, 1.0, 0.125, 1.0, 0.1562, 1.0, 0.3438, 1.0, 0.375, 1.0, 0.1562, 1.0, 0.1875, 1.0, 0.3125, 1.0, 0.3438, 1.0, 0.1875, 1.0, 0.2188, 1.0, 0.25, 1.0, 0.2812, 1.0, 0.3125, 1.0])
me_surfcylinder_001.auto_texspace = False
me_surfcylinder_001.update()

# ---- objects
ob_surfcylinder = bpy.data.objects.new('SurfCylinder', me_surfcylinder_001)

# ---- transforms, parenting, visibility, modifiers, constraints
ob_surfcylinder.location = (0.0, 0.0, 0.0)

# ---- collection membership
col_collection.objects.link(ob_surfcylinder)

# ---- scene / render settings (as saved in the file)
scene.frame_start = 1; scene.frame_end = 250; scene.frame_set(31)
scene.render.engine = 'BLENDER_EEVEE_NEXT'
scene.cycles.sampling_pattern = 'TABULATED_SOBOL'
scene.view_settings.view_transform = 'Filmic'
bpy.context.view_layer.update()

# ---- added for rendering (the .blend has no active camera and no usable light): camera, sun
cam_auto = bpy.data.cameras.new('AutoCamera')
cam_auto.lens = 50.0
cam_auto.sensor_width = 36.0
cam_auto.clip_end = 1000.0
ob_auto_camera = bpy.data.objects.new('AutoCamera', cam_auto)
scene.collection.objects.link(ob_auto_camera)
ob_auto_camera.location = (3.20507, -3.84609, 3.56406)
ob_auto_camera.rotation_euler = (1.09748, -7.21219e-08, 0.694738)
scene.camera = ob_auto_camera
light_auto_sun = bpy.data.lights.new('AutoSun', 'SUN')
light_auto_sun.energy = 3.0
light_auto_sun.angle = 0.0523599
ob_auto_sun = bpy.data.objects.new('AutoSun', light_auto_sun)
scene.collection.objects.link(ob_auto_sun)
ob_auto_sun.rotation_euler = (0.872665, 0.174533, 0.523599)
bpy.context.view_layer.update()

